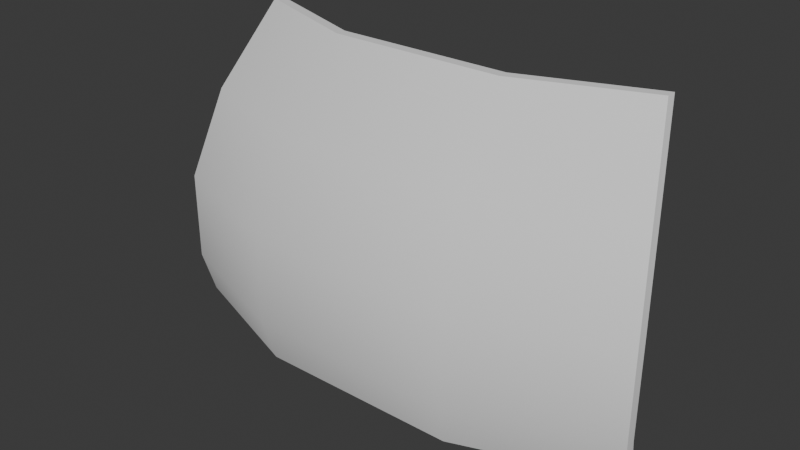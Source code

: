 # Source: potecoulisanteV.1.blend  (saved by Blender 4.4.32; exported with 4.5.12 LTS)
import bpy
from mathutils import Matrix  # noqa: F401  (used for matrix-valued properties, if any)

bpy.ops.wm.read_factory_settings(use_empty=True)
scene = bpy.context.scene
scene.name = 'Scene'

# ---- world
world_world = bpy.data.worlds.new('World'); scene.world = world_world
world_world.use_nodes = True; world_world.node_tree.nodes.clear()
_N = world_world.node_tree.nodes; _L = world_world.node_tree.links
n0 = _N.new('ShaderNodeOutputWorld'); n0.name = 'World Output'; n0.location = (300, 300)
n1 = _N.new('ShaderNodeBackground'); n1.name = 'Background'; n1.location = (10, 300)
n1.inputs[0].default_value = (0.05088, 0.05088, 0.05088, 1.0)
_L.new(n1.outputs[0], n0.inputs[0])
n0.is_active_output = True
world_world.color = (0.05088, 0.05088, 0.05088)
world_world.sun_shadow_jitter_overblur = 0.0

# ---- meshes
me_cylinder_002 = bpy.data.meshes.new('Cylinder.002')
me_cylinder_002.from_pydata([(0.1561, -0.8615, 0.1502), (0.1752, -0.9685, 0.003119), (0.1863, -1.031, -0.1543), (0.1863, -1.031, -0.3153), (-0.1549, -0.8621, 0.1502), (0.4513, -0.9337, -0.1543), (0.4245, -0.8772, 0.003119), (0.4512, -0.9335, -0.3153), (0.3784, -0.7801, 0.1502), (-0.3731, -0.7831, 0.1502), (-0.4183, -0.8806, 0.003119), (-0.4445, -0.9373, -0.1543), (-0.4444, -0.9371, -0.3153), (-0.1803, -1.008, -0.394), (-0.4366, -0.9155, -0.394), (0.1822, -1.008, -0.394), (0.4426, -0.9077, -0.3969), (0.1562, -0.88, 0.1502), (0.1752, -0.987, 0.003118), (0.1863, -1.049, -0.1543), (0.1863, -1.049, -0.3153), (0.4245, -0.8957, 0.003118), (-0.1548, -0.8806, 0.1502), (-0.1735, -0.9876, 0.003118), (-0.1844, -1.05, -0.1543), (-0.1843, -1.05, -0.3153), (-0.3731, -0.8016, 0.1502), (-0.4182, -0.8991, 0.003118), (-0.4445, -0.9558, -0.1543), (-0.4444, -0.9556, -0.3153), (0.4513, -0.9523, -0.1543), (0.4512, -0.952, -0.3153), (0.3785, -0.7986, 0.1502), (-0.1803, -1.027, -0.394), (-0.4366, -0.934, -0.394), (0.1822, -1.026, -0.394), (0.4427, -0.9262, -0.3969)], [], [(5, 2, 1, 6), (7, 3, 2, 5), (16, 15, 3, 7), (6, 1, 0, 8), (30, 21, 18, 19), (31, 30, 19, 20), (36, 31, 20, 35), (21, 32, 17, 18), (18, 17, 22, 23), (19, 18, 23, 24), (20, 19, 24, 25), (35, 20, 25, 33), (25, 24, 28, 29), (24, 23, 27, 28), (23, 22, 26, 27), (33, 25, 29, 34), (7, 5, 30, 31), (13, 15, 35, 33), (0, 4, 22, 17), (5, 6, 21, 30), (8, 0, 17, 32), (14, 13, 33, 34), (11, 12, 29, 28), (4, 9, 26, 22), (12, 14, 34, 29), (10, 11, 28, 27), (9, 10, 27, 26), (15, 16, 36, 35), (6, 8, 32, 21), (16, 7, 31, 36)])
me_cylinder_002.polygons.foreach_set('use_smooth', [True] * 30)
_k = set([(0, 4), (0, 8), (4, 9), (5, 6), (5, 7), (6, 8), (7, 16), (8, 32), (9, 10), (9, 26), (10, 11), (11, 12), (12, 14), (13, 14), (13, 15), (14, 34), (15, 16), (16, 36), (17, 22), (17, 32), (21, 30), (21, 32), (22, 26), (26, 27), (27, 28), (28, 29), (29, 34), (30, 31), (31, 36), (33, 34), (33, 35), (35, 36)])
me_cylinder_002.attributes.new('sharp_edge', 'BOOLEAN', 'EDGE').data.foreach_set('value', [ (min(e.vertices), max(e.vertices)) in _k for e in me_cylinder_002.edges])
_uv = me_cylinder_002.uv_layers.new(name='UVMap')
_uv.uv.foreach_set('vector', [0.7879, 0.5166, 0.7833, 0.5546, 0.7604, 0.55, 0.7654, 0.5144, 0.8096, 0.5186, 0.8053, 0.5571, 0.7833, 0.5546, 0.7879, 0.5166, 0.8215, 0.5196, 0.8166, 0.5578, 0.8053, 0.5571, 0.8096, 0.5186, 0.7654, 0.5144, 0.7604, 0.55, 0.7362, 0.5439, 0.7409, 0.5118, 0.7885, 0.5146, 0.7666, 0.5125, 0.7693, 0.4784, 0.7906, 0.4788, 0.8095, 0.516, 0.7885, 0.5146, 0.7906, 0.4788, 0.8111, 0.479, 0.821, 0.5169, 0.8095, 0.516, 0.8111, 0.479, 0.8219, 0.4791, 0.7666, 0.5125, 0.7426, 0.5094, 0.7456, 0.4778, 0.7693, 0.4784, 0.7693, 0.4784, 0.7456, 0.4778, 0.7441, 0.4366, 0.7677, 0.4341, 0.7906, 0.4788, 0.7693, 0.4784, 0.7677, 0.4341, 0.7891, 0.4323, 0.8111, 0.479, 0.7906, 0.4788, 0.7891, 0.4323, 0.8097, 0.4309, 0.8219, 0.4791, 0.8111, 0.479, 0.8097, 0.4309, 0.8205, 0.4303, 0.8097, 0.4309, 0.7891, 0.4323, 0.7847, 0.3966, 0.8062, 0.3945, 0.7891, 0.4323, 0.7677, 0.4341, 0.7624, 0.4006, 0.7847, 0.3966, 0.7677, 0.4341, 0.7441, 0.4366, 0.7386, 0.406, 0.7624, 0.4006, 0.8205, 0.4303, 0.8097, 0.4309, 0.8062, 0.3945, 0.8173, 0.3934, 0.8096, 0.5186, 0.7879, 0.5166, 0.7885, 0.5146, 0.8095, 0.516, 0.8229, 0.4297, 0.8243, 0.4795, 0.8219, 0.4791, 0.8205, 0.4303, 0.7431, 0.4782, 0.7416, 0.4364, 0.7441, 0.4366, 0.7456, 0.4778, 0.7879, 0.5166, 0.7654, 0.5144, 0.7666, 0.5125, 0.7885, 0.5146, 0.7402, 0.5101, 0.7431, 0.4782, 0.7456, 0.4778, 0.7426, 0.5094, 0.8196, 0.3924, 0.8229, 0.4297, 0.8205, 0.4303, 0.8173, 0.3934, 0.784, 0.3942, 0.8063, 0.392, 0.8062, 0.3945, 0.7847, 0.3966, 0.7416, 0.4364, 0.7362, 0.4056, 0.7386, 0.406, 0.7441, 0.4366, 0.8063, 0.3919, 0.8178, 0.3908, 0.8173, 0.3934, 0.8062, 0.3944, 0.7609, 0.3986, 0.784, 0.3942, 0.7847, 0.3966, 0.7624, 0.4006, 0.7369, 0.4043, 0.7609, 0.3986, 0.7624, 0.4006, 0.7386, 0.406, 0.8243, 0.4795, 0.8233, 0.5179, 0.821, 0.5169, 0.8219, 0.4791, 0.7654, 0.5144, 0.7409, 0.5118, 0.7426, 0.5094, 0.7666, 0.5125, 0.8215, 0.5196, 0.8096, 0.5186, 0.8095, 0.516, 0.821, 0.5169])
_ca = me_cylinder_002.color_attributes.new('Attribute', 'BYTE_COLOR', 'CORNER')
_ca.data.foreach_set('color', [1.0, 1.0, 1.0, 1.0, 1.0, 1.0, 1.0, 1.0, 1.0, 1.0, 1.0, 1.0, 1.0, 1.0, 1.0, 1.0, 1.0, 1.0, 1.0, 1.0, 1.0, 1.0, 1.0, 1.0, 1.0, 1.0, 1.0, 1.0, 1.0, 1.0, 1.0, 1.0, 1.0, 1.0, 1.0, 1.0, 1.0, 1.0, 1.0, 1.0, 1.0, 1.0, 1.0, 1.0, 1.0, 1.0, 1.0, 1.0, 1.0, 1.0, 1.0, 1.0, 1.0, 1.0, 1.0, 1.0, 1.0, 1.0, 1.0, 1.0, 1.0, 1.0, 1.0, 1.0, 1.0, 1.0, 1.0, 1.0, 1.0, 1.0, 1.0, 1.0, 1.0, 1.0, 1.0, 1.0, 1.0, 1.0, 1.0, 1.0, 1.0, 1.0, 1.0, 1.0, 1.0, 1.0, 1.0, 1.0, 1.0, 1.0, 1.0, 1.0, 1.0, 1.0, 1.0, 1.0, 1.0, 1.0, 1.0, 1.0, 1.0, 1.0, 1.0, 1.0, 1.0, 1.0, 1.0, 1.0, 1.0, 1.0, 1.0, 1.0, 1.0, 1.0, 1.0, 1.0, 1.0, 1.0, 1.0, 1.0, 1.0, 1.0, 1.0, 1.0, 1.0, 1.0, 1.0, 1.0, 1.0, 1.0, 1.0, 1.0, 1.0, 1.0, 1.0, 1.0, 1.0, 1.0, 1.0, 1.0, 1.0, 1.0, 1.0, 1.0, 1.0, 1.0, 1.0, 1.0, 1.0, 1.0, 1.0, 1.0, 1.0, 1.0, 1.0, 1.0, 1.0, 1.0, 1.0, 1.0, 1.0, 1.0, 1.0, 1.0, 1.0, 1.0, 1.0, 1.0, 1.0, 1.0, 1.0, 1.0, 1.0, 1.0, 1.0, 1.0, 1.0, 1.0, 1.0, 1.0, 1.0, 1.0, 1.0, 1.0, 1.0, 1.0, 1.0, 1.0, 1.0, 1.0, 1.0, 1.0, 1.0, 1.0, 1.0, 1.0, 1.0, 1.0, 1.0, 1.0, 1.0, 1.0, 1.0, 1.0, 1.0, 1.0, 1.0, 1.0, 1.0, 1.0, 1.0, 1.0, 1.0, 1.0, 1.0, 1.0, 1.0, 1.0, 1.0, 1.0, 1.0, 1.0, 1.0, 1.0, 1.0, 1.0, 1.0, 1.0, 1.0, 1.0, 1.0, 1.0, 1.0, 1.0, 1.0, 1.0, 1.0, 1.0, 1.0, 1.0, 1.0, 1.0, 1.0, 1.0, 1.0, 1.0, 1.0, 1.0, 1.0, 1.0, 1.0, 1.0, 1.0, 1.0, 1.0, 1.0, 1.0, 1.0, 1.0, 1.0, 1.0, 1.0, 1.0, 1.0, 1.0, 1.0, 1.0, 1.0, 1.0, 1.0, 1.0, 1.0, 1.0, 1.0, 1.0, 1.0, 1.0, 1.0, 1.0, 1.0, 1.0, 1.0, 1.0, 1.0, 1.0, 1.0, 1.0, 1.0, 1.0, 1.0, 1.0, 1.0, 1.0, 1.0, 1.0, 1.0, 1.0, 1.0, 1.0, 1.0, 1.0, 1.0, 1.0, 1.0, 1.0, 1.0, 1.0, 1.0, 1.0, 1.0, 1.0, 1.0, 1.0, 1.0, 1.0, 1.0, 1.0, 1.0, 1.0, 1.0, 1.0, 1.0, 1.0, 1.0, 1.0, 1.0, 1.0, 1.0, 1.0, 1.0, 1.0, 1.0, 1.0, 1.0, 1.0, 1.0, 1.0, 1.0, 1.0, 1.0, 1.0, 1.0, 1.0, 1.0, 1.0, 1.0, 1.0, 1.0, 1.0, 1.0, 1.0, 1.0, 1.0, 1.0, 1.0, 1.0, 1.0, 1.0, 1.0, 1.0, 1.0, 1.0, 1.0, 1.0, 1.0, 1.0, 1.0, 1.0, 1.0, 1.0, 1.0, 1.0, 1.0, 1.0, 1.0, 1.0, 1.0, 1.0, 1.0, 1.0, 1.0, 1.0, 1.0, 1.0, 1.0, 1.0, 1.0, 1.0, 1.0, 1.0, 1.0, 1.0, 1.0, 1.0, 1.0, 1.0, 1.0, 1.0, 1.0, 1.0, 1.0, 1.0, 1.0, 1.0, 1.0, 1.0, 1.0, 1.0, 1.0, 1.0, 1.0, 1.0, 1.0, 1.0, 1.0, 1.0, 1.0, 1.0, 1.0, 1.0, 1.0, 1.0, 1.0, 1.0, 1.0, 1.0, 1.0, 1.0, 1.0, 1.0, 1.0, 1.0, 1.0, 1.0, 1.0, 1.0, 1.0, 1.0, 1.0, 1.0, 1.0, 1.0, 1.0, 1.0, 1.0, 1.0, 1.0, 1.0, 1.0, 1.0, 1.0, 1.0, 1.0, 1.0, 1.0, 1.0, 1.0, 1.0, 1.0, 1.0, 1.0, 1.0, 1.0, 1.0, 1.0, 1.0, 1.0, 1.0, 1.0, 1.0, 1.0, 1.0, 1.0, 1.0, 1.0, 1.0, 1.0, 1.0, 1.0, 1.0])
_ca = me_cylinder_002.color_attributes.new('Attribute.001', 'BYTE_COLOR', 'CORNER')
_ca.data.foreach_set('color', [1.0, 1.0, 1.0, 1.0, 1.0, 1.0, 1.0, 1.0, 1.0, 1.0, 1.0, 1.0, 1.0, 1.0, 1.0, 1.0, 1.0, 1.0, 1.0, 1.0, 1.0, 1.0, 1.0, 1.0, 1.0, 1.0, 1.0, 1.0, 1.0, 1.0, 1.0, 1.0, 1.0, 1.0, 1.0, 1.0, 1.0, 1.0, 1.0, 1.0, 1.0, 1.0, 1.0, 1.0, 1.0, 1.0, 1.0, 1.0, 1.0, 1.0, 1.0, 1.0, 1.0, 1.0, 1.0, 1.0, 1.0, 1.0, 1.0, 1.0, 1.0, 1.0, 1.0, 1.0, 1.0, 1.0, 1.0, 1.0, 1.0, 1.0, 1.0, 1.0, 1.0, 1.0, 1.0, 1.0, 1.0, 1.0, 1.0, 1.0, 1.0, 1.0, 1.0, 1.0, 1.0, 1.0, 1.0, 1.0, 1.0, 1.0, 1.0, 1.0, 1.0, 1.0, 1.0, 1.0, 1.0, 1.0, 1.0, 1.0, 1.0, 1.0, 1.0, 1.0, 1.0, 1.0, 1.0, 1.0, 1.0, 1.0, 1.0, 1.0, 1.0, 1.0, 1.0, 1.0, 1.0, 1.0, 1.0, 1.0, 1.0, 1.0, 1.0, 1.0, 1.0, 1.0, 1.0, 1.0, 1.0, 1.0, 1.0, 1.0, 1.0, 1.0, 1.0, 1.0, 1.0, 1.0, 1.0, 1.0, 1.0, 1.0, 1.0, 1.0, 1.0, 1.0, 1.0, 1.0, 1.0, 1.0, 1.0, 1.0, 1.0, 1.0, 1.0, 1.0, 1.0, 1.0, 1.0, 1.0, 1.0, 1.0, 1.0, 1.0, 1.0, 1.0, 1.0, 1.0, 1.0, 1.0, 1.0, 1.0, 1.0, 1.0, 1.0, 1.0, 1.0, 1.0, 1.0, 1.0, 1.0, 1.0, 1.0, 1.0, 1.0, 1.0, 1.0, 1.0, 1.0, 1.0, 1.0, 1.0, 1.0, 1.0, 1.0, 1.0, 1.0, 1.0, 1.0, 1.0, 1.0, 1.0, 1.0, 1.0, 1.0, 1.0, 1.0, 1.0, 1.0, 1.0, 1.0, 1.0, 1.0, 1.0, 1.0, 1.0, 1.0, 1.0, 1.0, 1.0, 1.0, 1.0, 1.0, 1.0, 1.0, 1.0, 1.0, 1.0, 1.0, 1.0, 1.0, 1.0, 1.0, 1.0, 1.0, 1.0, 1.0, 1.0, 1.0, 1.0, 1.0, 1.0, 1.0, 1.0, 1.0, 1.0, 1.0, 1.0, 1.0, 1.0, 1.0, 1.0, 1.0, 1.0, 1.0, 1.0, 1.0, 1.0, 1.0, 1.0, 1.0, 1.0, 1.0, 1.0, 1.0, 1.0, 1.0, 1.0, 1.0, 1.0, 1.0, 1.0, 1.0, 1.0, 1.0, 1.0, 1.0, 1.0, 1.0, 1.0, 1.0, 1.0, 1.0, 1.0, 1.0, 1.0, 1.0, 1.0, 1.0, 1.0, 1.0, 1.0, 1.0, 1.0, 1.0, 1.0, 1.0, 1.0, 1.0, 1.0, 1.0, 1.0, 1.0, 1.0, 1.0, 1.0, 1.0, 1.0, 1.0, 1.0, 1.0, 1.0, 1.0, 1.0, 1.0, 1.0, 1.0, 1.0, 1.0, 1.0, 1.0, 1.0, 1.0, 1.0, 1.0, 1.0, 1.0, 1.0, 1.0, 1.0, 1.0, 1.0, 1.0, 1.0, 1.0, 1.0, 1.0, 1.0, 1.0, 1.0, 1.0, 1.0, 1.0, 1.0, 1.0, 1.0, 1.0, 1.0, 1.0, 1.0, 1.0, 1.0, 1.0, 1.0, 1.0, 1.0, 1.0, 1.0, 1.0, 1.0, 1.0, 1.0, 1.0, 1.0, 1.0, 1.0, 1.0, 1.0, 1.0, 1.0, 1.0, 1.0, 1.0, 1.0, 1.0, 1.0, 1.0, 1.0, 1.0, 1.0, 1.0, 1.0, 1.0, 1.0, 1.0, 1.0, 1.0, 1.0, 1.0, 1.0, 1.0, 1.0, 1.0, 1.0, 1.0, 1.0, 1.0, 1.0, 1.0, 1.0, 1.0, 1.0, 1.0, 1.0, 1.0, 1.0, 1.0, 1.0, 1.0, 1.0, 1.0, 1.0, 1.0, 1.0, 1.0, 1.0, 1.0, 1.0, 1.0, 1.0, 1.0, 1.0, 1.0, 1.0, 1.0, 1.0, 1.0, 1.0, 1.0, 1.0, 1.0, 1.0, 1.0, 1.0, 1.0, 1.0, 1.0, 1.0, 1.0, 1.0, 1.0, 1.0, 1.0, 1.0, 1.0, 1.0, 1.0, 1.0, 1.0, 1.0, 1.0, 1.0, 1.0, 1.0, 1.0, 1.0, 1.0, 1.0, 1.0, 1.0, 1.0, 1.0, 1.0, 1.0, 1.0, 1.0, 1.0, 1.0, 1.0, 1.0, 1.0, 1.0, 1.0, 1.0, 1.0, 1.0, 1.0, 1.0, 1.0, 1.0])
_ca = me_cylinder_002.color_attributes.new('Attribute.002', 'BYTE_COLOR', 'CORNER')
_ca.data.foreach_set('color', [1.0, 1.0, 1.0, 1.0, 1.0, 1.0, 1.0, 1.0, 1.0, 1.0, 1.0, 1.0, 1.0, 1.0, 1.0, 1.0, 1.0, 1.0, 1.0, 1.0, 1.0, 1.0, 1.0, 1.0, 1.0, 1.0, 1.0, 1.0, 1.0, 1.0, 1.0, 1.0, 1.0, 1.0, 1.0, 1.0, 1.0, 1.0, 1.0, 1.0, 1.0, 1.0, 1.0, 1.0, 1.0, 1.0, 1.0, 1.0, 1.0, 1.0, 1.0, 1.0, 1.0, 1.0, 1.0, 1.0, 1.0, 1.0, 1.0, 1.0, 1.0, 1.0, 1.0, 1.0, 1.0, 1.0, 1.0, 1.0, 1.0, 1.0, 1.0, 1.0, 1.0, 1.0, 1.0, 1.0, 1.0, 1.0, 1.0, 1.0, 1.0, 1.0, 1.0, 1.0, 1.0, 1.0, 1.0, 1.0, 1.0, 1.0, 1.0, 1.0, 1.0, 1.0, 1.0, 1.0, 1.0, 1.0, 1.0, 1.0, 1.0, 1.0, 1.0, 1.0, 1.0, 1.0, 1.0, 1.0, 1.0, 1.0, 1.0, 1.0, 1.0, 1.0, 1.0, 1.0, 1.0, 1.0, 1.0, 1.0, 1.0, 1.0, 1.0, 1.0, 1.0, 1.0, 1.0, 1.0, 1.0, 1.0, 1.0, 1.0, 1.0, 1.0, 1.0, 1.0, 1.0, 1.0, 1.0, 1.0, 1.0, 1.0, 1.0, 1.0, 1.0, 1.0, 1.0, 1.0, 1.0, 1.0, 1.0, 1.0, 1.0, 1.0, 1.0, 1.0, 1.0, 1.0, 1.0, 1.0, 1.0, 1.0, 1.0, 1.0, 1.0, 1.0, 1.0, 1.0, 1.0, 1.0, 1.0, 1.0, 1.0, 1.0, 1.0, 1.0, 1.0, 1.0, 1.0, 1.0, 1.0, 1.0, 1.0, 1.0, 1.0, 1.0, 1.0, 1.0, 1.0, 1.0, 1.0, 1.0, 1.0, 1.0, 1.0, 1.0, 1.0, 1.0, 1.0, 1.0, 1.0, 1.0, 1.0, 1.0, 1.0, 1.0, 1.0, 1.0, 1.0, 1.0, 1.0, 1.0, 1.0, 1.0, 1.0, 1.0, 1.0, 1.0, 1.0, 1.0, 1.0, 1.0, 1.0, 1.0, 1.0, 1.0, 1.0, 1.0, 1.0, 1.0, 1.0, 1.0, 1.0, 1.0, 1.0, 1.0, 1.0, 1.0, 1.0, 1.0, 1.0, 1.0, 1.0, 1.0, 1.0, 1.0, 1.0, 1.0, 1.0, 1.0, 1.0, 1.0, 1.0, 1.0, 1.0, 1.0, 1.0, 1.0, 1.0, 1.0, 1.0, 1.0, 1.0, 1.0, 1.0, 1.0, 1.0, 1.0, 1.0, 1.0, 1.0, 1.0, 1.0, 1.0, 1.0, 1.0, 1.0, 1.0, 1.0, 1.0, 1.0, 1.0, 1.0, 1.0, 1.0, 1.0, 1.0, 1.0, 1.0, 1.0, 1.0, 1.0, 1.0, 1.0, 1.0, 1.0, 1.0, 1.0, 1.0, 1.0, 1.0, 1.0, 1.0, 1.0, 1.0, 1.0, 1.0, 1.0, 1.0, 1.0, 1.0, 1.0, 1.0, 1.0, 1.0, 1.0, 1.0, 1.0, 1.0, 1.0, 1.0, 1.0, 1.0, 1.0, 1.0, 1.0, 1.0, 1.0, 1.0, 1.0, 1.0, 1.0, 1.0, 1.0, 1.0, 1.0, 1.0, 1.0, 1.0, 1.0, 1.0, 1.0, 1.0, 1.0, 1.0, 1.0, 1.0, 1.0, 1.0, 1.0, 1.0, 1.0, 1.0, 1.0, 1.0, 1.0, 1.0, 1.0, 1.0, 1.0, 1.0, 1.0, 1.0, 1.0, 1.0, 1.0, 1.0, 1.0, 1.0, 1.0, 1.0, 1.0, 1.0, 1.0, 1.0, 1.0, 1.0, 1.0, 1.0, 1.0, 1.0, 1.0, 1.0, 1.0, 1.0, 1.0, 1.0, 1.0, 1.0, 1.0, 1.0, 1.0, 1.0, 1.0, 1.0, 1.0, 1.0, 1.0, 1.0, 1.0, 1.0, 1.0, 1.0, 1.0, 1.0, 1.0, 1.0, 1.0, 1.0, 1.0, 1.0, 1.0, 1.0, 1.0, 1.0, 1.0, 1.0, 1.0, 1.0, 1.0, 1.0, 1.0, 1.0, 1.0, 1.0, 1.0, 1.0, 1.0, 1.0, 1.0, 1.0, 1.0, 1.0, 1.0, 1.0, 1.0, 1.0, 1.0, 1.0, 1.0, 1.0, 1.0, 1.0, 1.0, 1.0, 1.0, 1.0, 1.0, 1.0, 1.0, 1.0, 1.0, 1.0, 1.0, 1.0, 1.0, 1.0, 1.0, 1.0, 1.0, 1.0, 1.0, 1.0, 1.0, 1.0, 1.0, 1.0, 1.0, 1.0, 1.0, 1.0, 1.0, 1.0, 1.0, 1.0, 1.0, 1.0, 1.0, 1.0, 1.0])
me_cylinder_002.use_mirror_x = True
me_cylinder_002.use_paint_bone_selection = False
me_cylinder_002.use_paint_mask_vertex = True
me_cylinder_002.update()
arm_armature = bpy.data.armatures.new('Armature')  # bones are not reproduced

# ---- objects
ob_boite = bpy.data.objects.new('Boite', me_cylinder_002)
ob_armature = bpy.data.objects.new('Armature', arm_armature)

# ---- transforms, parenting, visibility, modifiers, constraints
ob_boite.parent = ob_armature
ob_boite.location = (0.0, 0.0, 0.0)
ob_boite.use_mesh_mirror_x = True
_vg = ob_boite.vertex_groups.new(name='Root')
_vg = ob_boite.vertex_groups.new(name='SK_BaseMani')
_vg = ob_boite.vertex_groups.new(name='SK_PoigneMani')
_vg = ob_boite.vertex_groups.new(name='SK_PoigneGroin')
_vg = ob_boite.vertex_groups.new(name='SK_HideButton')
_vg = ob_boite.vertex_groups.new(name='SK_Dansseuse')
_vg = ob_boite.vertex_groups.new(name='SK_PieceCocho')
_vg = ob_boite.vertex_groups.new(name='SK_Pied Cocho')
_vg = ob_boite.vertex_groups.new(name='SK_TiroirBoudin')
_vg = ob_boite.vertex_groups.new(name='SK_Clé')
_vg = ob_boite.vertex_groups.new(name='SK_TiroirFace')
_vg = ob_boite.vertex_groups.new(name='SK_TrapeTiroir')
_vg = ob_boite.vertex_groups.new(name='SK_TiroirFSquashStr')
_vg = ob_boite.vertex_groups.new(name='SK_TF.SaS.Controle')
_vg = ob_boite.vertex_groups.new(name='SK_TrapeGrille')
_vg = ob_boite.vertex_groups.new(name='SK_PorteMéca')
_vg = ob_boite.vertex_groups.new(name='SK_PortePuzzle')
_vg.add([0, 1, 2, 3, 4, 5, 6, 7, 8, 9, 10, 11, 12, 13, 14, 15, 16, 17, 18, 19, 20, 21, 22, 23, 24, 25, 26, 27, 28, 29, 30, 31, 32, 33, 34, 35, 36], 1.0, 'REPLACE')
_vg = ob_boite.vertex_groups.new(name='SK_LeftButon')
_vg = ob_boite.vertex_groups.new(name='SK_RightButon')
_vg = ob_boite.vertex_groups.new(name='SK_RouageFixe3')
_vg = ob_boite.vertex_groups.new(name='SK_RouageFixe2')
_vg = ob_boite.vertex_groups.new(name='SK_RouageMovible')
_vg = ob_boite.vertex_groups.new(name='SK_RouageFixe1')
_vg = ob_boite.vertex_groups.new(name='SK_RouleauCocho')
_vg = ob_boite.vertex_groups.new(name='SK_RouageComplexMov')
_vg = ob_boite.vertex_groups.new(name='SK_SupportRComplex')
_vg = ob_boite.vertex_groups.new(name='SK_Piano')
_vg = ob_boite.vertex_groups.new(name='SK_PianoLame1')
_vg = ob_boite.vertex_groups.new(name='SK_PianoLame2')
_vg = ob_boite.vertex_groups.new(name='SK_PianoLame3')
_vg = ob_boite.vertex_groups.new(name='SK_PianoLame4')
_vg = ob_boite.vertex_groups.new(name='SK_PianoLame5')
_vg = ob_boite.vertex_groups.new(name='SK_PianoLame6')
_vg = ob_boite.vertex_groups.new(name='SK_PianoLame7')
_vg = ob_boite.vertex_groups.new(name='SK_PianoLame8')
_vg = ob_boite.vertex_groups.new(name='SK_PianoLame9')
_vg = ob_boite.vertex_groups.new(name='SK_PianoLame10')
_vg = ob_boite.vertex_groups.new(name='SK_PointLevierLoket')
_vg = ob_boite.vertex_groups.new(name='SK_Loket')
_vg = ob_boite.vertex_groups.new(name='SK_EpingleCocho')
_vg = ob_boite.vertex_groups.new(name='SK_BasePorteDessus')
_vg = ob_boite.vertex_groups.new(name='SK_LamePorteD1')
_vg = ob_boite.vertex_groups.new(name='SK_LamePorteD2')
_vg = ob_boite.vertex_groups.new(name='SK_LamePorteD3')
_vg = ob_boite.vertex_groups.new(name='SK_LamePorteD4')
_vg = ob_boite.vertex_groups.new(name='SK_LamePorteD5')
_vg = ob_boite.vertex_groups.new(name='SK_LamePorteD6')
_vg = ob_boite.vertex_groups.new(name='SK_LamePorteD7')
_vg = ob_boite.vertex_groups.new(name='SK_LamePorteD8')
_vg = ob_boite.vertex_groups.new(name='SK_LamePorteD9')
_vg = ob_boite.vertex_groups.new(name='SK_BaseSqua&StreBoîte')
_vg = ob_boite.vertex_groups.new(name='SK_S&SBoîte')
for _i, _w in zip([0, 1, 2, 3, 4, 5, 6, 7, 8, 9, 10, 11, 12, 13, 14, 15, 16, 17, 18, 19, 20, 21, 22, 23, 24, 25, 26, 27, 28, 29, 30, 31, 32, 33, 34, 35, 36], [0.004592, 0.004592, 0.004592, 0.004592, 0.004592, 0.004592, 0.004592, 0.004592, 0.004592, 0.004592, 0.004592, 0.004592, 0.004592, 0.004592, 0.004592, 0.004592, 0.004592, 0.004592, 0.004592, 0.004592, 0.004592, 0.004592, 0.004592, 0.004592, 0.004592, 0.004592, 0.004592, 0.004592, 0.004592, 0.004592, 0.004592, 0.004592, 0.004592, 0.004592, 0.004592, 0.004592, 0.004592]): _vg.add([_i], _w, 'REPLACE')
_vg = ob_boite.vertex_groups.new(name='SK_S&SBoîteControl')
_m = ob_boite.modifiers.new('Armature', 'ARMATURE')
_m.object = ob_armature
ob_armature.location = (0.0, 0.0, 0.0)

# ---- collection membership
scene.collection.objects.link(ob_boite)
scene.collection.objects.link(ob_armature)

# ---- scene / render settings (as saved in the file)
scene.frame_start = 0; scene.frame_end = 320; scene.frame_set(86)
scene.render.engine = 'BLENDER_EEVEE_NEXT'
bpy.context.view_layer.update()

# ---- added for rendering (the .blend has no active camera and no usable light): camera, sun
cam_auto = bpy.data.cameras.new('AutoCamera')
cam_auto.lens = 50.0
cam_auto.sensor_width = 36.0
cam_auto.clip_end = 1000.0
ob_auto_camera = bpy.data.objects.new('AutoCamera', cam_auto)
scene.collection.objects.link(ob_auto_camera)
ob_auto_camera.location = (1.00612, -2.11832, 0.678848)
ob_auto_camera.rotation_euler = (1.09748, -7.21219e-08, 0.694738)
scene.camera = ob_auto_camera
light_auto_sun = bpy.data.lights.new('AutoSun', 'SUN')
light_auto_sun.energy = 3.0
light_auto_sun.angle = 0.0523599
ob_auto_sun = bpy.data.objects.new('AutoSun', light_auto_sun)
scene.collection.objects.link(ob_auto_sun)
ob_auto_sun.rotation_euler = (0.872665, 0.174533, 0.523599)
bpy.context.view_layer.update()
